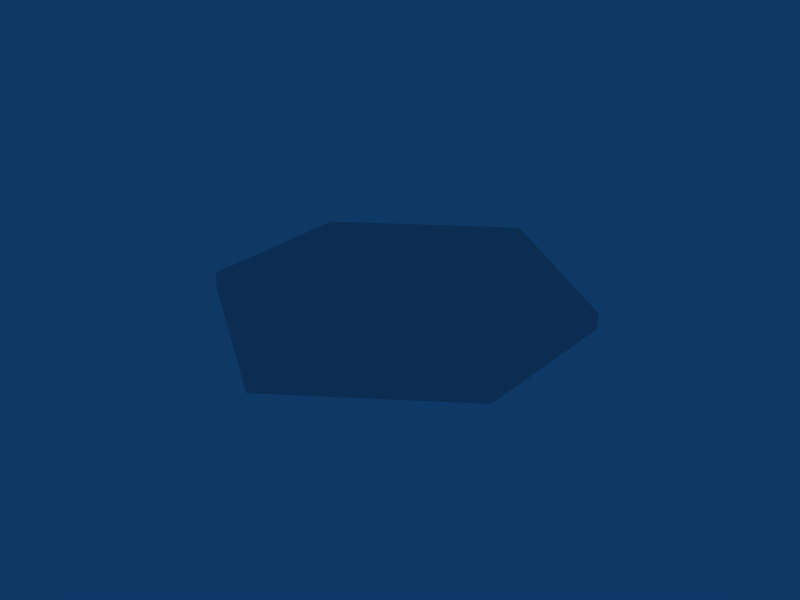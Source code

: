 # Source: hextile_water.blend  (saved by Blender 2.46.0; exported with 4.5.12 LTS)
import bpy
from mathutils import Matrix  # noqa: F401  (used for matrix-valued properties, if any)

bpy.ops.wm.read_factory_settings(use_empty=True)
scene = bpy.context.scene
scene.name = 'Scene'

# ---- collections
col_collection_1 = bpy.data.collections.new('Collection 1'); scene.collection.children.link(col_collection_1)

# ---- world
world_world = bpy.data.worlds.new('World'); scene.world = world_world
world_world.color = (0.05656, 0.2208, 0.4)
world_world.use_sun_shadow = False
world_world.sun_shadow_jitter_overblur = 0.0
world_world.cycles.sampling_method = 'MANUAL'
world_world.cycles.sample_map_resolution = 256

# ---- meshes
me_cylinder = bpy.data.meshes.new('Cylinder')
me_cylinder.from_pydata([(0.6542, 0.7241, 0.0), (1.016, -0.2741, 0.0), (0.2014, -0.9553, 0.0), (-0.6383, -0.7289, 0.0), (-0.9997, 0.2693, 0.0), (-0.1855, 0.9505, 0.0), (0.6542, 0.7241, 0.08697), (1.016, -0.2741, 0.08697), (0.2014, -0.9553, 0.08697), (-0.6383, -0.7289, 0.08697), (-0.9997, 0.2693, 0.08697), (-0.1855, 0.9505, 0.08697), (0.007991, -0.002154, 0.0), (0.007991, -0.002154, 0.08697)], [], [(12, 0, 1), (13, 7, 6), (12, 1, 2), (13, 8, 7), (12, 2, 3), (13, 9, 8), (12, 3, 4), (13, 10, 9), (12, 4, 5), (13, 11, 10), (5, 0, 12), (13, 6, 11), (0, 6, 7, 1), (1, 7, 8, 2), (2, 8, 9, 3), (3, 9, 10, 4), (4, 10, 11, 5), (6, 0, 5, 11)])
_uv = me_cylinder.uv_layers.new(name='UVTex')
_uv.uv.foreach_set('vector', [0.0, 0.0, 1.0, 0.0, 1.0, 1.0, 0.5, 0.433, 1.0, 0.433, 0.75, 0.866, 0.0, 0.0, 1.0, 0.0, 1.0, 1.0, 0.5, 0.433, 0.75, 0.0, 1.0, 0.433, 0.0, 0.0, 1.0, 0.0, 1.0, 1.0, 0.5, 0.433, 0.25, 5.96e-08, 0.75, 0.0, 0.0, 0.0, 1.0, 0.0, 1.0, 1.0, 0.5, 0.433, 0.0, 0.433, 0.25, 5.96e-08, 0.0, 0.0, 1.0, 0.0, 1.0, 1.0, 0.5, 0.433, 0.25, 0.866, 0.0, 0.433, 0.0, 0.0, 1.0, 0.0, 1.0, 1.0, 0.5, 0.433, 0.75, 0.866, 0.25, 0.866, 0.0, 0.0, 1.0, 0.0, 1.0, 1.0, 0.0, 1.0, 0.0, 0.0, 1.0, 0.0, 1.0, 1.0, 0.0, 1.0, 0.0, 0.0, 1.0, 0.0, 1.0, 1.0, 0.0, 1.0, 0.0, 0.0, 1.0, 0.0, 1.0, 1.0, 0.0, 1.0, 0.0, 0.0, 1.0, 0.0, 1.0, 1.0, 0.0, 1.0, 0.0, 0.0, 1.0, 0.0, 1.0, 1.0, 0.0, 1.0])
me_cylinder.use_remesh_preserve_volume = False
me_cylinder.use_remesh_preserve_attributes = False
me_cylinder.use_mirror_vertex_groups = False
me_cylinder.update()

# ---- objects
ob_cylinder = bpy.data.objects.new('Cylinder', me_cylinder)

# ---- transforms, parenting, visibility, modifiers, constraints
ob_cylinder.location = (0.0002891, 0.009516, 0.0)
ob_cylinder.rotation_euler = (0.0, -0.0, -1.307)
ob_cylinder.scale = (1.15, 1.15, 1.15)
ob_cylinder.lock_rotations_4d = False
ob_cylinder.empty_display_type = 'ARROWS'
ob_cylinder.color = (0.0, 0.0, 0.0, 1.0)
ob_cylinder.lineart.crease_threshold = 0.0
_vg = ob_cylinder.vertex_groups.new(name='CROSS_S')
_vg = ob_cylinder.vertex_groups.new(name='CROSS_SW')
_vg = ob_cylinder.vertex_groups.new(name='CROSS_NW')
_vg = ob_cylinder.vertex_groups.new(name='CROSS_N')
_vg = ob_cylinder.vertex_groups.new(name='CROSS_NE')
_vg = ob_cylinder.vertex_groups.new(name='CROSS_SE')

# ---- collection membership
col_collection_1.objects.link(ob_cylinder)

# ---- scene / render settings (as saved in the file)
scene.frame_start = 1; scene.frame_end = 250; scene.frame_set(1)
scene.render.engine = 'BLENDER_EEVEE_NEXT'
scene.render.image_settings.file_format = 'JPEG'
scene.render.image_settings.color_mode = 'RGB'
scene.render.image_settings.compression = 90
scene.render.resolution_x = 800
scene.render.resolution_y = 600
scene.render.pixel_aspect_x = 100.0
scene.render.pixel_aspect_y = 100.0
scene.render.fps = 25
scene.render.dither_intensity = 0.0
scene.render.use_compositing = False
scene.render.use_sequencer = False
scene.render.bake_margin = 2
scene.render.bake_bias = 0.0
scene.render.use_stamp_time = False
scene.render.use_stamp_date = False
scene.render.use_stamp_frame = False
scene.render.use_stamp_camera = False
scene.render.use_stamp_scene = False
scene.render.use_stamp_filename = False
scene.render.use_stamp_render_time = False
scene.render.stamp_font_size = 0
scene.cycles.use_denoising = False
scene.cycles.samples = 10
scene.cycles.sampling_pattern = 'TABULATED_SOBOL'
scene.cycles.light_sampling_threshold = 0.0
scene.cycles.use_adaptive_sampling = False
scene.cycles.use_light_tree = False
scene.cycles.blur_glossy = 0.0
scene.cycles.volume_bounces = 1
scene.cycles.pixel_filter_type = 'GAUSSIAN'
scene.cycles.sample_clamp_indirect = 0.0
scene.view_settings.view_transform = 'Raw'
bpy.context.view_layer.update()

# ---- added for rendering (the .blend has no active camera): camera
cam_auto = bpy.data.cameras.new('AutoCamera')
cam_auto.lens = 50.0
cam_auto.sensor_width = 36.0
cam_auto.clip_end = 1000.0
ob_auto_camera = bpy.data.objects.new('AutoCamera', cam_auto)
scene.collection.objects.link(ob_auto_camera)
ob_auto_camera.location = (3.61748, -4.34098, 2.94398)
ob_auto_camera.rotation_euler = (1.09748, -7.21219e-08, 0.694738)
scene.camera = ob_auto_camera
bpy.context.view_layer.update()
